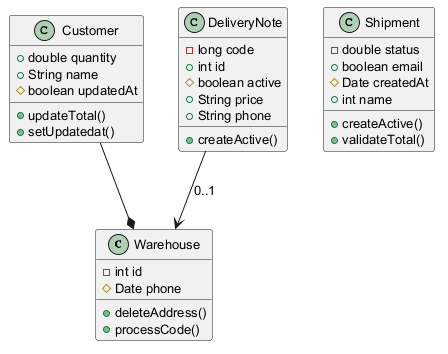

The diagram above was rendered by PlantUML. Its source (embedded in the PNG):
@startuml
skinparam defaultFontSize 13
class Warehouse {
  -int id
  #Date phone
  +deleteAddress()
  +processCode()
}
class Customer {
  +double quantity
  +String name
  #boolean updatedAt
  +updateTotal()
  +setUpdatedat()
}
class Shipment {
  -double status
  +boolean email
  #Date createdAt
  +int name
  +createActive()
  +validateTotal()
}
class DeliveryNote {
  -long code
  +int id
  #boolean active
  +String price
  +String phone
  +createActive()
}
Customer --* Warehouse
DeliveryNote --> Warehouse : "0..1"
@enduml